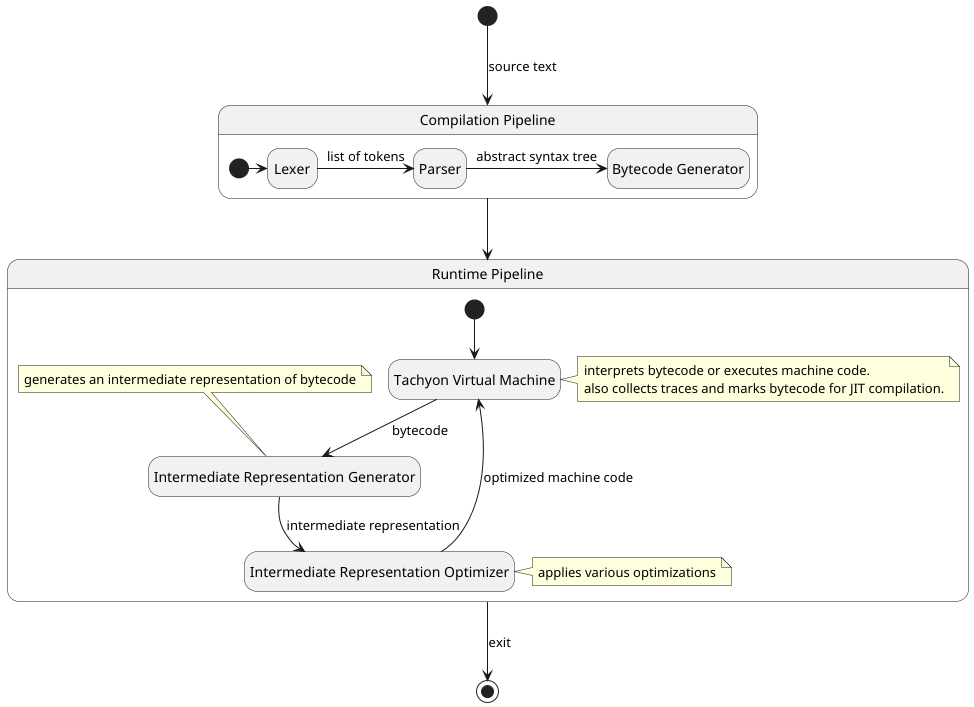

The diagram above was rendered by PlantUML. Its source (embedded in the PNG):
@startuml
top to bottom direction
hide empty description

[*] --> CompilationPipeline : source text

state "Compilation Pipeline" as CompilationPipeline {
  state Lexer
  state Parser
  state "Bytecode Generator" as Bytecodegen

  [*] -> Lexer

  Lexer -> Parser : list of tokens

  Parser -> Bytecodegen : abstract syntax tree
}
CompilationPipeline --> RuntimePipeline

state "Runtime Pipeline" as RuntimePipeline {
  state "Tachyon Virtual Machine"  as VM
  state "Intermediate Representation Generator" as IRGenerator
  state "Intermediate Representation Optimizer" as IROptimizer

  note right of VM : interprets bytecode or executes machine code.\nalso collects traces and marks bytecode for JIT compilation.
  note top of IRGenerator : generates an intermediate representation of bytecode
  note right of IROptimizer : applies various optimizations

  [*] -down-> VM
  VM -down-> IRGenerator : bytecode
  IRGenerator -down-> IROptimizer : intermediate representation
  IROptimizer -up-> VM : optimized machine code
}
RuntimePipeline --> [*] : exit

@enduml